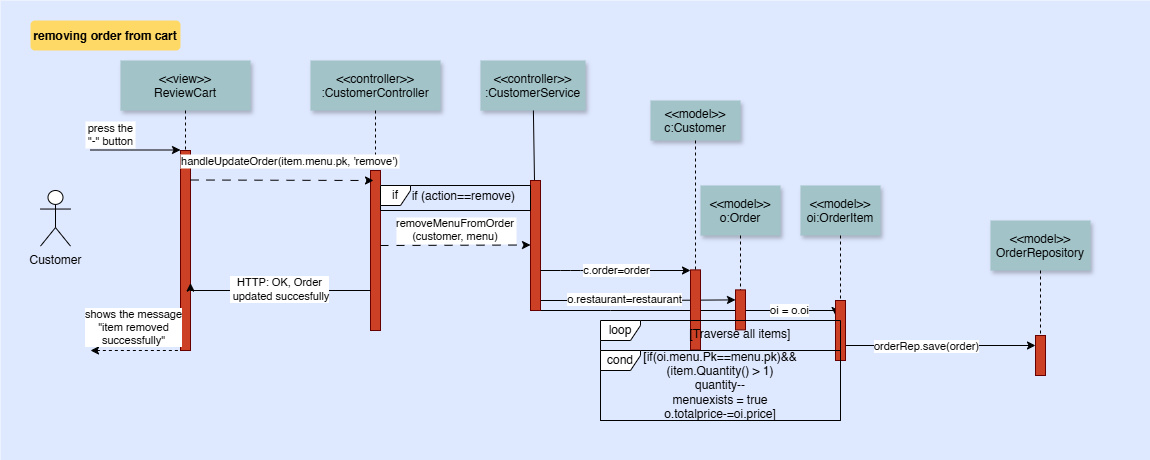

The diagram above was exported from draw.io. Its source (the exported page's mxGraphModel, read from the mxfile embedded in the PNG):
<mxGraphModel dx="2800" dy="1318" grid="1" gridSize="10" guides="1" tooltips="1" connect="1" arrows="1" fold="1" page="1" pageScale="1" pageWidth="850" pageHeight="1100" math="0" shadow="0">
  <root>
    <mxCell id="0" />
    <mxCell id="1" parent="0" />
    <mxCell id="lMm4aUoAdrf7p5s0x4Ky-7" value="" style="fillColor=#DEE8FF;strokeColor=none" parent="1" vertex="1">
      <mxGeometry x="80" y="180" width="1150" height="460" as="geometry" />
    </mxCell>
    <mxCell id="lMm4aUoAdrf7p5s0x4Ky-8" value="" style="fillColor=#CC4125;strokeColor=#660000" parent="1" vertex="1">
      <mxGeometry x="260" y="330" width="10" height="200" as="geometry" />
    </mxCell>
    <mxCell id="lMm4aUoAdrf7p5s0x4Ky-9" value="press the&#10; &quot;-&quot; button" style="edgeStyle=none;verticalLabelPosition=top;verticalAlign=bottom;labelPosition=left;align=right" parent="1" edge="1">
      <mxGeometry x="110" y="49.5" width="100" height="100" as="geometry">
        <mxPoint x="170" y="329.5" as="sourcePoint" />
        <mxPoint x="260" y="329.5" as="targetPoint" />
      </mxGeometry>
    </mxCell>
    <mxCell id="lMm4aUoAdrf7p5s0x4Ky-10" value="&lt;&lt;view&gt;&gt;&#10;ReviewCart" style="shadow=1;fillColor=#A2C4C9;strokeColor=none" parent="1" vertex="1">
      <mxGeometry x="200" y="240" width="130" height="50" as="geometry" />
    </mxCell>
    <mxCell id="lMm4aUoAdrf7p5s0x4Ky-11" value="" style="fillColor=#CC4125;strokeColor=#660000" parent="1" vertex="1">
      <mxGeometry x="450" y="350" width="10" height="160" as="geometry" />
    </mxCell>
    <mxCell id="lMm4aUoAdrf7p5s0x4Ky-12" value="&lt;&lt;controller&gt;&gt;&#10;:CustomerController" style="shadow=1;fillColor=#A2C4C9;strokeColor=none" parent="1" vertex="1">
      <mxGeometry x="390" y="240" width="130" height="50" as="geometry" />
    </mxCell>
    <mxCell id="lMm4aUoAdrf7p5s0x4Ky-13" value="" style="edgeStyle=none;endArrow=none;dashed=1" parent="1" source="lMm4aUoAdrf7p5s0x4Ky-12" target="lMm4aUoAdrf7p5s0x4Ky-11" edge="1">
      <mxGeometry x="272.3350694444445" y="165" width="100" height="100" as="geometry">
        <mxPoint x="407.2588734567901" y="290" as="sourcePoint" />
        <mxPoint x="407.5761959876544" y="345" as="targetPoint" />
      </mxGeometry>
    </mxCell>
    <mxCell id="lMm4aUoAdrf7p5s0x4Ky-14" value="handleUpdateOrder(item.menu.pk, 'remove')" style="edgeStyle=none;verticalLabelPosition=top;verticalAlign=bottom;dashed=1;dashPattern=8 8;" parent="1" edge="1">
      <mxGeometry width="100" height="100" as="geometry">
        <mxPoint x="270" y="359.5" as="sourcePoint" />
        <mxPoint x="453" y="360" as="targetPoint" />
        <mxPoint x="8" y="-10" as="offset" />
      </mxGeometry>
    </mxCell>
    <mxCell id="lMm4aUoAdrf7p5s0x4Ky-15" value="" style="edgeStyle=none;verticalLabelPosition=top;verticalAlign=bottom;labelPosition=left;align=right;endArrow=none;startArrow=classic;dashed=1" parent="1" edge="1">
      <mxGeometry x="110" y="179.75887345679013" width="100" height="100" as="geometry">
        <mxPoint x="170" y="529.9988734567901" as="sourcePoint" />
        <mxPoint x="260" y="529.9988734567901" as="targetPoint" />
      </mxGeometry>
    </mxCell>
    <mxCell id="lMm4aUoAdrf7p5s0x4Ky-16" value="shows the message&lt;div&gt;&quot;item removed&lt;/div&gt;&lt;div&gt;successfully&quot;&lt;/div&gt;" style="edgeLabel;html=1;align=center;verticalAlign=middle;resizable=0;points=[];" parent="lMm4aUoAdrf7p5s0x4Ky-15" connectable="0" vertex="1">
      <mxGeometry relative="1" as="geometry">
        <mxPoint x="-3" y="-24" as="offset" />
      </mxGeometry>
    </mxCell>
    <mxCell id="lMm4aUoAdrf7p5s0x4Ky-17" value="&lt;&lt;controller&gt;&gt;&#10;:CustomerService" style="shadow=1;fillColor=#A2C4C9;strokeColor=none" parent="1" vertex="1">
      <mxGeometry x="560.0039506172839" y="239.99999999999997" width="105" height="50" as="geometry" />
    </mxCell>
    <mxCell id="lMm4aUoAdrf7p5s0x4Ky-18" value="" style="edgeStyle=none;endArrow=none" parent="1" source="lMm4aUoAdrf7p5s0x4Ky-17" target="lMm4aUoAdrf7p5s0x4Ky-23" edge="1">
      <mxGeometry x="437.042824074074" y="270" width="100" height="100" as="geometry">
        <mxPoint x="574.542824074074" y="400" as="sourcePoint" />
        <mxPoint x="574.542824074074" y="420" as="targetPoint" />
      </mxGeometry>
    </mxCell>
    <mxCell id="lMm4aUoAdrf7p5s0x4Ky-19" style="edgeStyle=orthogonalEdgeStyle;rounded=0;orthogonalLoop=1;jettySize=auto;html=1;exitX=1;exitY=0.75;exitDx=0;exitDy=0;entryX=0;entryY=0.25;entryDx=0;entryDy=0;" parent="1" source="lMm4aUoAdrf7p5s0x4Ky-23" target="lMm4aUoAdrf7p5s0x4Ky-30" edge="1">
      <mxGeometry relative="1" as="geometry">
        <Array as="points">
          <mxPoint x="620" y="480" />
          <mxPoint x="723" y="480" />
        </Array>
      </mxGeometry>
    </mxCell>
    <mxCell id="lMm4aUoAdrf7p5s0x4Ky-20" value="o.restaurant=restaurant" style="edgeLabel;html=1;align=center;verticalAlign=middle;resizable=0;points=[];" parent="lMm4aUoAdrf7p5s0x4Ky-19" connectable="0" vertex="1">
      <mxGeometry x="-0.0356" y="2" relative="1" as="geometry">
        <mxPoint as="offset" />
      </mxGeometry>
    </mxCell>
    <mxCell id="lMm4aUoAdrf7p5s0x4Ky-21" style="edgeStyle=orthogonalEdgeStyle;rounded=0;orthogonalLoop=1;jettySize=auto;html=1;exitX=1;exitY=1;exitDx=0;exitDy=0;entryX=0;entryY=0.25;entryDx=0;entryDy=0;" parent="1" source="lMm4aUoAdrf7p5s0x4Ky-23" target="lMm4aUoAdrf7p5s0x4Ky-42" edge="1">
      <mxGeometry relative="1" as="geometry">
        <Array as="points">
          <mxPoint x="690" y="490" />
          <mxPoint x="690" y="490" />
        </Array>
      </mxGeometry>
    </mxCell>
    <mxCell id="lMm4aUoAdrf7p5s0x4Ky-22" value="oi = o.oi" style="edgeLabel;html=1;align=center;verticalAlign=middle;resizable=0;points=[];" parent="lMm4aUoAdrf7p5s0x4Ky-21" connectable="0" vertex="1">
      <mxGeometry x="0.6556" y="1" relative="1" as="geometry">
        <mxPoint as="offset" />
      </mxGeometry>
    </mxCell>
    <mxCell id="lMm4aUoAdrf7p5s0x4Ky-23" value="" style="fillColor=#CC4125;strokeColor=#660000" parent="1" vertex="1">
      <mxGeometry x="610.0039506172839" y="360.0042901234568" width="10" height="130" as="geometry" />
    </mxCell>
    <mxCell id="lMm4aUoAdrf7p5s0x4Ky-24" value="removeMenuFromOrder&#10;(customer, menu)" style="edgeStyle=elbowEdgeStyle;elbow=vertical;verticalLabelPosition=top;verticalAlign=bottom;dashed=1;dashPattern=8 8;" parent="1" edge="1">
      <mxGeometry x="350" y="290" width="100" height="100" as="geometry">
        <mxPoint x="460" y="425" as="sourcePoint" />
        <mxPoint x="610.0039506172839" y="425" as="targetPoint" />
      </mxGeometry>
    </mxCell>
    <mxCell id="lMm4aUoAdrf7p5s0x4Ky-25" value="" style="fillColor=#CC4125;strokeColor=#660000" parent="1" vertex="1">
      <mxGeometry x="770" y="449.3942901234568" width="10" height="80" as="geometry" />
    </mxCell>
    <mxCell id="lMm4aUoAdrf7p5s0x4Ky-26" value="&lt;&lt;model&gt;&gt;&#10;c:Customer" style="shadow=1;fillColor=#A2C4C9;strokeColor=none" parent="1" vertex="1">
      <mxGeometry x="730" y="280" width="90" height="40" as="geometry" />
    </mxCell>
    <mxCell id="lMm4aUoAdrf7p5s0x4Ky-27" value="" style="edgeStyle=none;endArrow=none;dashed=1" parent="1" source="lMm4aUoAdrf7p5s0x4Ky-26" target="lMm4aUoAdrf7p5s0x4Ky-25" edge="1">
      <mxGeometry x="614.4878472222224" y="174.99999999999997" width="100" height="100" as="geometry">
        <mxPoint x="734.6527777777778" y="290" as="sourcePoint" />
        <mxPoint x="734.6527777777778" y="440" as="targetPoint" />
      </mxGeometry>
    </mxCell>
    <mxCell id="lMm4aUoAdrf7p5s0x4Ky-28" value="&lt;&lt;model&gt;&gt;&#10;o:Order" style="shadow=1;fillColor=#A2C4C9;strokeColor=none" parent="1" vertex="1">
      <mxGeometry x="780" y="365" width="80" height="50" as="geometry" />
    </mxCell>
    <mxCell id="lMm4aUoAdrf7p5s0x4Ky-29" value="" style="edgeStyle=none;endArrow=none;dashed=1" parent="1" source="lMm4aUoAdrf7p5s0x4Ky-28" target="lMm4aUoAdrf7p5s0x4Ky-30" edge="1">
      <mxGeometry x="727.3350694444446" y="165" width="100" height="100" as="geometry">
        <mxPoint x="862.2588734567901" y="290" as="sourcePoint" />
        <mxPoint x="862.5761959876544" y="345" as="targetPoint" />
      </mxGeometry>
    </mxCell>
    <mxCell id="lMm4aUoAdrf7p5s0x4Ky-30" value="" style="fillColor=#CC4125;strokeColor=#660000" parent="1" vertex="1">
      <mxGeometry x="814.9999999999999" y="469.3942901234568" width="10" height="40" as="geometry" />
    </mxCell>
    <mxCell id="lMm4aUoAdrf7p5s0x4Ky-31" value="" style="edgeStyle=elbowEdgeStyle;elbow=vertical;verticalLabelPosition=top;verticalAlign=bottom" parent="1" source="lMm4aUoAdrf7p5s0x4Ky-23" target="lMm4aUoAdrf7p5s0x4Ky-25" edge="1">
      <mxGeometry x="540" y="270" width="100" height="100" as="geometry">
        <mxPoint x="600" y="550" as="sourcePoint" />
        <mxPoint x="700" y="450" as="targetPoint" />
        <Array as="points">
          <mxPoint x="650" y="450" />
        </Array>
      </mxGeometry>
    </mxCell>
    <mxCell id="lMm4aUoAdrf7p5s0x4Ky-32" value="c.order=order" style="edgeLabel;html=1;align=center;verticalAlign=middle;resizable=0;points=[];" parent="lMm4aUoAdrf7p5s0x4Ky-31" connectable="0" vertex="1">
      <mxGeometry relative="1" as="geometry">
        <mxPoint y="-1" as="offset" />
      </mxGeometry>
    </mxCell>
    <mxCell id="lMm4aUoAdrf7p5s0x4Ky-33" value="" style="edgeStyle=elbowEdgeStyle;elbow=horizontal;endArrow=none;dashed=1" parent="1" source="lMm4aUoAdrf7p5s0x4Ky-10" target="lMm4aUoAdrf7p5s0x4Ky-8" edge="1">
      <mxGeometry x="230.00000000000003" y="310" width="100" height="100" as="geometry">
        <mxPoint x="290" y="590" as="sourcePoint" />
        <mxPoint x="390" y="490" as="targetPoint" />
      </mxGeometry>
    </mxCell>
    <mxCell id="lMm4aUoAdrf7p5s0x4Ky-34" value="removing order from cart" style="rounded=1;fontStyle=1;fillColor=#FFD966;strokeColor=none" parent="1" vertex="1">
      <mxGeometry x="110" y="200" width="150" height="30" as="geometry" />
    </mxCell>
    <mxCell id="lMm4aUoAdrf7p5s0x4Ky-35" value="Customer" style="shape=umlActor;verticalLabelPosition=bottom;verticalAlign=top;html=1;outlineConnect=0;" parent="1" vertex="1">
      <mxGeometry x="120" y="370" width="30" height="55.61" as="geometry" />
    </mxCell>
    <mxCell id="lMm4aUoAdrf7p5s0x4Ky-36" value="if" style="shape=umlFrame;whiteSpace=wrap;html=1;pointerEvents=0;width=30;height=20;" parent="1" vertex="1">
      <mxGeometry x="460" y="365" width="150" height="25" as="geometry" />
    </mxCell>
    <mxCell id="lMm4aUoAdrf7p5s0x4Ky-37" value="if (action==remove)&amp;nbsp;&lt;div&gt;&lt;br&gt;&lt;/div&gt;" style="text;html=1;align=center;verticalAlign=middle;whiteSpace=wrap;rounded=0;" parent="1" vertex="1">
      <mxGeometry x="480" y="365" width="130" height="35" as="geometry" />
    </mxCell>
    <mxCell id="lMm4aUoAdrf7p5s0x4Ky-38" value="&lt;&lt;model&gt;&gt;&#10;oi:OrderItem" style="shadow=1;fillColor=#A2C4C9;strokeColor=none" parent="1" vertex="1">
      <mxGeometry x="880" y="365" width="80" height="50" as="geometry" />
    </mxCell>
    <mxCell id="lMm4aUoAdrf7p5s0x4Ky-39" value="" style="edgeStyle=none;endArrow=none;dashed=1" parent="1" target="lMm4aUoAdrf7p5s0x4Ky-42" edge="1">
      <mxGeometry x="727.3350694444446" y="165" width="100" height="100" as="geometry">
        <mxPoint x="920" y="415" as="sourcePoint" />
        <mxPoint x="962.5761959876544" y="345" as="targetPoint" />
      </mxGeometry>
    </mxCell>
    <mxCell id="lMm4aUoAdrf7p5s0x4Ky-40" style="edgeStyle=orthogonalEdgeStyle;rounded=0;orthogonalLoop=1;jettySize=auto;html=1;exitX=1;exitY=0.75;exitDx=0;exitDy=0;entryX=0;entryY=0.25;entryDx=0;entryDy=0;" parent="1" source="lMm4aUoAdrf7p5s0x4Ky-42" target="lMm4aUoAdrf7p5s0x4Ky-49" edge="1">
      <mxGeometry relative="1" as="geometry">
        <Array as="points">
          <mxPoint x="925" y="525" />
        </Array>
      </mxGeometry>
    </mxCell>
    <mxCell id="lMm4aUoAdrf7p5s0x4Ky-41" value="orderRep.save(order)" style="edgeLabel;html=1;align=center;verticalAlign=middle;resizable=0;points=[];" parent="lMm4aUoAdrf7p5s0x4Ky-40" connectable="0" vertex="1">
      <mxGeometry x="-0.156" relative="1" as="geometry">
        <mxPoint as="offset" />
      </mxGeometry>
    </mxCell>
    <mxCell id="lMm4aUoAdrf7p5s0x4Ky-42" value="" style="fillColor=#CC4125;strokeColor=#660000" parent="1" vertex="1">
      <mxGeometry x="915" y="480" width="10" height="60" as="geometry" />
    </mxCell>
    <mxCell id="lMm4aUoAdrf7p5s0x4Ky-43" value="loop" style="shape=umlFrame;whiteSpace=wrap;html=1;pointerEvents=0;width=40;height=20;" parent="1" vertex="1">
      <mxGeometry x="680" y="500" width="240" height="100" as="geometry" />
    </mxCell>
    <mxCell id="lMm4aUoAdrf7p5s0x4Ky-44" value="[if(oi.menu.Pk==menu.pk)&amp;amp;&amp;amp;&lt;div&gt;(item.Quantity() &amp;gt; 1)&lt;br&gt;&lt;div&gt;quantity--&lt;/div&gt;&lt;div&gt;menuexists = true&lt;/div&gt;&lt;div&gt;o.totalprice-=oi.price]&lt;/div&gt;&lt;/div&gt;" style="text;html=1;align=center;verticalAlign=middle;whiteSpace=wrap;rounded=0;" parent="1" vertex="1">
      <mxGeometry x="680" y="530" width="240" height="70" as="geometry" />
    </mxCell>
    <mxCell id="lMm4aUoAdrf7p5s0x4Ky-45" value="cond" style="shape=umlFrame;whiteSpace=wrap;html=1;pointerEvents=0;width=40;height=20;" parent="1" vertex="1">
      <mxGeometry x="680" y="530" width="240" height="70" as="geometry" />
    </mxCell>
    <mxCell id="lMm4aUoAdrf7p5s0x4Ky-46" value="[Traverse all items]" style="text;html=1;align=center;verticalAlign=middle;whiteSpace=wrap;rounded=0;" parent="1" vertex="1">
      <mxGeometry x="720" y="499.39" width="200" height="30" as="geometry" />
    </mxCell>
    <mxCell id="lMm4aUoAdrf7p5s0x4Ky-47" value="&lt;&lt;model&gt;&gt;&#10;OrderRepository" style="shadow=1;fillColor=#A2C4C9;strokeColor=none" parent="1" vertex="1">
      <mxGeometry x="1070" y="400" width="100" height="50" as="geometry" />
    </mxCell>
    <mxCell id="lMm4aUoAdrf7p5s0x4Ky-48" value="" style="edgeStyle=none;endArrow=none;dashed=1" parent="1" target="lMm4aUoAdrf7p5s0x4Ky-49" edge="1">
      <mxGeometry x="727.3350694444446" y="165" width="100" height="100" as="geometry">
        <mxPoint x="1120" y="450" as="sourcePoint" />
        <mxPoint x="1162.5761959876545" y="380" as="targetPoint" />
      </mxGeometry>
    </mxCell>
    <mxCell id="lMm4aUoAdrf7p5s0x4Ky-49" value="" style="fillColor=#CC4125;strokeColor=#660000" parent="1" vertex="1">
      <mxGeometry x="1115" y="515" width="10" height="40" as="geometry" />
    </mxCell>
    <mxCell id="lMm4aUoAdrf7p5s0x4Ky-50" style="edgeStyle=orthogonalEdgeStyle;rounded=0;orthogonalLoop=1;jettySize=auto;html=1;exitX=0;exitY=0.75;exitDx=0;exitDy=0;entryX=1;entryY=0.663;entryDx=0;entryDy=0;entryPerimeter=0;" parent="1" source="lMm4aUoAdrf7p5s0x4Ky-11" target="lMm4aUoAdrf7p5s0x4Ky-8" edge="1">
      <mxGeometry relative="1" as="geometry">
        <Array as="points">
          <mxPoint x="270" y="470" />
        </Array>
      </mxGeometry>
    </mxCell>
    <mxCell id="lMm4aUoAdrf7p5s0x4Ky-51" value="HTTP: OK, Order&lt;div&gt;&amp;nbsp;updated succesfully&lt;/div&gt;" style="edgeLabel;html=1;align=center;verticalAlign=middle;resizable=0;points=[];" parent="lMm4aUoAdrf7p5s0x4Ky-50" connectable="0" vertex="1">
      <mxGeometry x="-0.0011" y="-2" relative="1" as="geometry">
        <mxPoint as="offset" />
      </mxGeometry>
    </mxCell>
  </root>
</mxGraphModel>